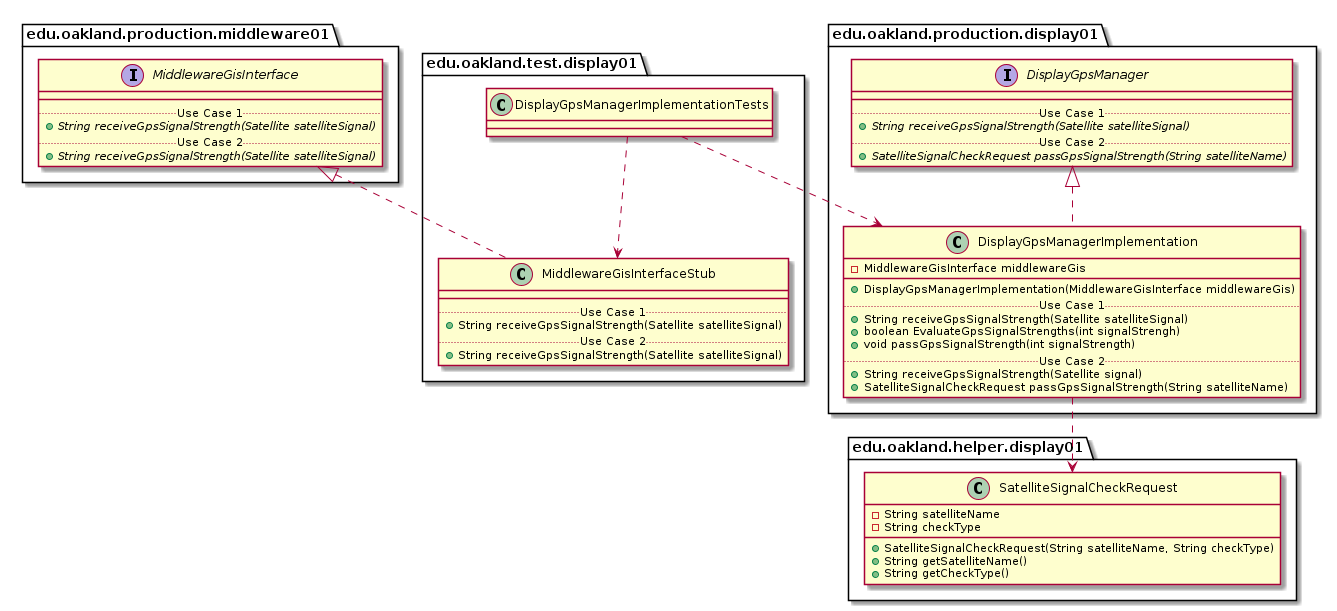

The diagram above was rendered by PlantUML. Its source (embedded in the PNG):
@startuml DisplayGpsManagerImplementationTests_Closure


package edu.oakland.test.display01 {
    class DisplayGpsManagerImplementationTests {

    }
}




package edu.oakland.test.display01 {
    class MiddlewareGisInterfaceStub {
        __
        .. Use Case 1 ..
        + String receiveGpsSignalStrength(Satellite satelliteSignal)
        .. Use Case 2 ..
        + String receiveGpsSignalStrength(Satellite satelliteSignal)
    }
}






package edu.oakland.production.middleware01 {
    interface MiddlewareGisInterface {
        __
        .. Use Case 1 ..
        {abstract} + String receiveGpsSignalStrength(Satellite satelliteSignal)
        .. Use Case 2 ..
        {abstract} + String receiveGpsSignalStrength(Satellite satelliteSignal)
    }
}






MiddlewareGisInterfaceStub .up.|> MiddlewareGisInterface

DisplayGpsManagerImplementationTests ..> MiddlewareGisInterfaceStub



package edu.oakland.production.display01 {
  class DisplayGpsManagerImplementation {
    - MiddlewareGisInterface middlewareGis
   __
    + DisplayGpsManagerImplementation(MiddlewareGisInterface middlewareGis)
    .. Use Case 1 ..
    + String receiveGpsSignalStrength(Satellite satelliteSignal)
    + boolean EvaluateGpsSignalStrengths(int signalStrengh)
    + void passGpsSignalStrength(int signalStrength)
    .. Use Case 2 ..
    + String receiveGpsSignalStrength(Satellite signal)
    + SatelliteSignalCheckRequest passGpsSignalStrength(String satelliteName)
    }
}




package edu.oakland.production.display01 {
    interface DisplayGpsManager {
        __
        .. Use Case 1 ..
        {abstract} + String receiveGpsSignalStrength(Satellite satelliteSignal)
        .. Use Case 2 ..
        {abstract} + SatelliteSignalCheckRequest passGpsSignalStrength(String satelliteName)
    }
}






DisplayGpsManagerImplementation .up.|> DisplayGpsManager



package edu.oakland.helper.display01 {
    class SatelliteSignalCheckRequest {
        - String satelliteName
        - String checkType
        + SatelliteSignalCheckRequest(String satelliteName, String checkType)
        + String getSatelliteName()
        + String getCheckType()
    }
}






DisplayGpsManagerImplementation ..> SatelliteSignalCheckRequest



DisplayGpsManagerImplementationTests ..> DisplayGpsManagerImplementation



@enduml